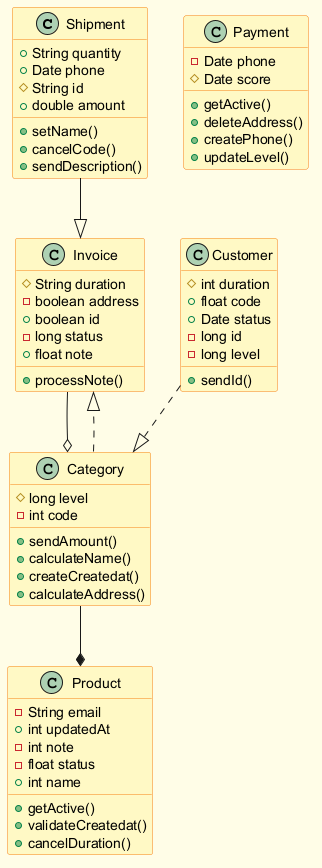

The diagram above was rendered by PlantUML. Its source (embedded in the PNG):
@startuml
skinparam backgroundColor #FFFDE7
skinparam classBackgroundColor #FFF9C4
skinparam classBorderColor #F57F17
class Shipment {
  +String quantity
  +Date phone
  #String id
  +double amount
  +setName()
  +cancelCode()
  +sendDescription()
}
class Invoice {
  #String duration
  -boolean address
  +boolean id
  -long status
  +float note
  +processNote()
}
class Payment {
  -Date phone
  #Date score
  +getActive()
  +deleteAddress()
  +createPhone()
  +updateLevel()
}
class Product {
  -String email
  +int updatedAt
  -int note
  -float status
  +int name
  +getActive()
  +validateCreatedat()
  +cancelDuration()
}
class Customer {
  #int duration
  +float code
  +Date status
  -long id
  -long level
  +sendId()
}
class Category {
  #long level
  -int code
  +sendAmount()
  +calculateName()
  +createCreatedat()
  +calculateAddress()
}
Category ..|> Invoice
Category --* Product
Shipment --|> Invoice
Invoice --o Category
Customer ..|> Category
@enduml